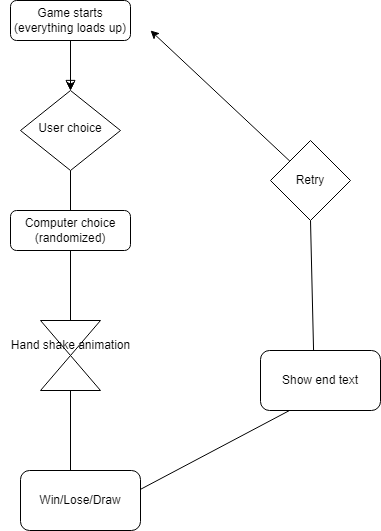

The diagram above was exported from draw.io. Its source (the exported page's mxGraphModel, read from the mxfile embedded in the PNG):
<mxGraphModel dx="1016" dy="542" grid="1" gridSize="10" guides="1" tooltips="1" connect="1" arrows="1" fold="1" page="1" pageScale="1" pageWidth="827" pageHeight="1169" math="0" shadow="0">
  <root>
    <mxCell id="WIyWlLk6GJQsqaUBKTNV-0" />
    <mxCell id="WIyWlLk6GJQsqaUBKTNV-1" parent="WIyWlLk6GJQsqaUBKTNV-0" />
    <mxCell id="WIyWlLk6GJQsqaUBKTNV-2" value="" style="rounded=0;html=1;jettySize=auto;orthogonalLoop=1;fontSize=11;endArrow=block;endFill=0;endSize=8;strokeWidth=1;shadow=0;labelBackgroundColor=none;edgeStyle=orthogonalEdgeStyle;" parent="WIyWlLk6GJQsqaUBKTNV-1" source="WIyWlLk6GJQsqaUBKTNV-3" target="WIyWlLk6GJQsqaUBKTNV-6" edge="1">
      <mxGeometry relative="1" as="geometry" />
    </mxCell>
    <mxCell id="1xmvG8dhELYTEjy3ChPO-0" value="" style="edgeStyle=orthogonalEdgeStyle;rounded=0;orthogonalLoop=1;jettySize=auto;html=1;" edge="1" parent="WIyWlLk6GJQsqaUBKTNV-1" source="WIyWlLk6GJQsqaUBKTNV-3" target="WIyWlLk6GJQsqaUBKTNV-6">
      <mxGeometry relative="1" as="geometry" />
    </mxCell>
    <mxCell id="WIyWlLk6GJQsqaUBKTNV-3" value="Game starts (everything loads up)" style="rounded=1;whiteSpace=wrap;html=1;fontSize=12;glass=0;strokeWidth=1;shadow=0;" parent="WIyWlLk6GJQsqaUBKTNV-1" vertex="1">
      <mxGeometry x="160" y="80" width="120" height="40" as="geometry" />
    </mxCell>
    <mxCell id="WIyWlLk6GJQsqaUBKTNV-6" value="User choice" style="rhombus;whiteSpace=wrap;html=1;shadow=0;fontFamily=Helvetica;fontSize=12;align=center;strokeWidth=1;spacing=6;spacingTop=-4;" parent="WIyWlLk6GJQsqaUBKTNV-1" vertex="1">
      <mxGeometry x="170" y="170" width="100" height="80" as="geometry" />
    </mxCell>
    <mxCell id="1xmvG8dhELYTEjy3ChPO-1" value="" style="rounded=0;html=1;jettySize=auto;orthogonalLoop=1;fontSize=11;endArrow=none;endFill=0;endSize=8;strokeWidth=1;shadow=0;labelBackgroundColor=none;edgeStyle=orthogonalEdgeStyle;" edge="1" parent="WIyWlLk6GJQsqaUBKTNV-1" source="WIyWlLk6GJQsqaUBKTNV-6" target="WIyWlLk6GJQsqaUBKTNV-7">
      <mxGeometry y="20" relative="1" as="geometry">
        <mxPoint as="offset" />
        <mxPoint x="220" y="250" as="sourcePoint" />
        <mxPoint x="220" y="320" as="targetPoint" />
      </mxGeometry>
    </mxCell>
    <mxCell id="WIyWlLk6GJQsqaUBKTNV-7" value="Computer choice (randomized)" style="rounded=1;whiteSpace=wrap;html=1;fontSize=12;glass=0;strokeWidth=1;shadow=0;" parent="WIyWlLk6GJQsqaUBKTNV-1" vertex="1">
      <mxGeometry x="160" y="290" width="120" height="40" as="geometry" />
    </mxCell>
    <mxCell id="1xmvG8dhELYTEjy3ChPO-3" value="" style="rounded=0;html=1;jettySize=auto;orthogonalLoop=1;fontSize=11;endArrow=none;endFill=0;endSize=8;strokeWidth=1;shadow=0;labelBackgroundColor=none;edgeStyle=orthogonalEdgeStyle;startArrow=none;" edge="1" parent="WIyWlLk6GJQsqaUBKTNV-1" source="WIyWlLk6GJQsqaUBKTNV-7" target="1xmvG8dhELYTEjy3ChPO-11">
      <mxGeometry y="20" relative="1" as="geometry">
        <mxPoint as="offset" />
        <mxPoint x="220" y="330" as="sourcePoint" />
        <mxPoint x="220" y="380" as="targetPoint" />
      </mxGeometry>
    </mxCell>
    <mxCell id="1xmvG8dhELYTEjy3ChPO-6" value="" style="endArrow=none;html=1;rounded=0;" edge="1" parent="WIyWlLk6GJQsqaUBKTNV-1">
      <mxGeometry width="50" height="50" relative="1" as="geometry">
        <mxPoint x="463.0762124711316" y="430.73903002309476" as="sourcePoint" />
        <mxPoint x="460" y="300" as="targetPoint" />
      </mxGeometry>
    </mxCell>
    <mxCell id="1xmvG8dhELYTEjy3ChPO-10" value="" style="endArrow=none;html=1;rounded=0;exitX=0.5;exitY=0;exitDx=0;exitDy=0;entryX=0.5;entryY=1;entryDx=0;entryDy=0;startArrow=none;" edge="1" parent="WIyWlLk6GJQsqaUBKTNV-1" source="1xmvG8dhELYTEjy3ChPO-11">
      <mxGeometry width="50" height="50" relative="1" as="geometry">
        <mxPoint x="190" y="470" as="sourcePoint" />
        <mxPoint x="220" y="420" as="targetPoint" />
      </mxGeometry>
    </mxCell>
    <mxCell id="1xmvG8dhELYTEjy3ChPO-11" value="" style="shape=collate;whiteSpace=wrap;html=1;" vertex="1" parent="WIyWlLk6GJQsqaUBKTNV-1">
      <mxGeometry x="190" y="400" width="60" height="70" as="geometry" />
    </mxCell>
    <mxCell id="1xmvG8dhELYTEjy3ChPO-14" value="Hand shake animation" style="text;html=1;align=center;verticalAlign=middle;resizable=0;points=[];autosize=1;strokeColor=none;fillColor=none;" vertex="1" parent="WIyWlLk6GJQsqaUBKTNV-1">
      <mxGeometry x="150" y="410" width="140" height="30" as="geometry" />
    </mxCell>
    <mxCell id="1xmvG8dhELYTEjy3ChPO-16" value="" style="endArrow=none;html=1;rounded=0;entryX=0.5;entryY=1;entryDx=0;entryDy=0;" edge="1" parent="WIyWlLk6GJQsqaUBKTNV-1" target="1xmvG8dhELYTEjy3ChPO-11">
      <mxGeometry width="50" height="50" relative="1" as="geometry">
        <mxPoint x="220" y="560" as="sourcePoint" />
        <mxPoint x="260" y="470" as="targetPoint" />
      </mxGeometry>
    </mxCell>
    <mxCell id="1xmvG8dhELYTEjy3ChPO-18" value="" style="endArrow=none;html=1;rounded=0;entryX=0;entryY=1;entryDx=0;entryDy=0;" edge="1" parent="WIyWlLk6GJQsqaUBKTNV-1">
      <mxGeometry width="50" height="50" relative="1" as="geometry">
        <mxPoint x="250" y="590" as="sourcePoint" />
        <mxPoint x="439" y="490" as="targetPoint" />
        <Array as="points">
          <mxPoint x="250" y="590" />
        </Array>
      </mxGeometry>
    </mxCell>
    <mxCell id="1xmvG8dhELYTEjy3ChPO-20" value="Retry&lt;br&gt;" style="rhombus;whiteSpace=wrap;html=1;" vertex="1" parent="WIyWlLk6GJQsqaUBKTNV-1">
      <mxGeometry x="420" y="220" width="80" height="80" as="geometry" />
    </mxCell>
    <mxCell id="1xmvG8dhELYTEjy3ChPO-21" value="" style="endArrow=classic;html=1;rounded=0;" edge="1" parent="WIyWlLk6GJQsqaUBKTNV-1" source="1xmvG8dhELYTEjy3ChPO-20">
      <mxGeometry width="50" height="50" relative="1" as="geometry">
        <mxPoint x="400" y="220" as="sourcePoint" />
        <mxPoint x="300" y="110" as="targetPoint" />
      </mxGeometry>
    </mxCell>
    <mxCell id="1xmvG8dhELYTEjy3ChPO-23" value="Show end text" style="rounded=1;whiteSpace=wrap;html=1;" vertex="1" parent="WIyWlLk6GJQsqaUBKTNV-1">
      <mxGeometry x="410" y="430" width="120" height="60" as="geometry" />
    </mxCell>
    <mxCell id="1xmvG8dhELYTEjy3ChPO-24" value="Win/Lose/Draw" style="rounded=1;whiteSpace=wrap;html=1;" vertex="1" parent="WIyWlLk6GJQsqaUBKTNV-1">
      <mxGeometry x="170" y="550" width="120" height="60" as="geometry" />
    </mxCell>
  </root>
</mxGraphModel>